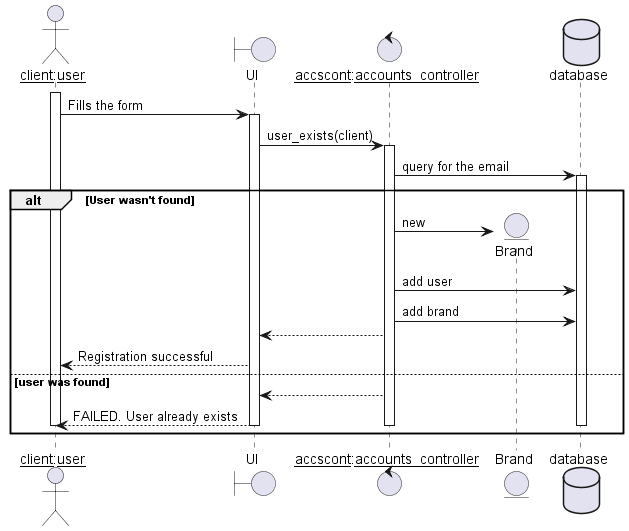

The diagram above was rendered by PlantUML. Its source (embedded in the PNG):
@startuml
actor "__client__:__user__"
boundary UI
control "__accscont__:__accounts_controller__"
entity Brand
database database
activate "__client__:__user__" 
"__client__:__user__" -> UI: Fills the form
activate UI
UI -> "__accscont__:__accounts_controller__": user_exists(client)
activate "__accscont__:__accounts_controller__"
"__accscont__:__accounts_controller__" -> database: query for the email
alt User wasn't found
  activate database
  create Brand
  "__accscont__:__accounts_controller__" -> Brand : new
  "__accscont__:__accounts_controller__" -> database : add user
    "__accscont__:__accounts_controller__" -> database : add brand

  "__accscont__:__accounts_controller__" --> UI: 
  UI --> "__client__:__user__": Registration successful
else user was found
  "__accscont__:__accounts_controller__" --> UI: 
  UI --> "__client__:__user__": FAILED. User already exists
deactivate database
deactivate "__accscont__:__accounts_controller__"
deactivate UI
deactivate "__client__:__user__"
end
@enduml